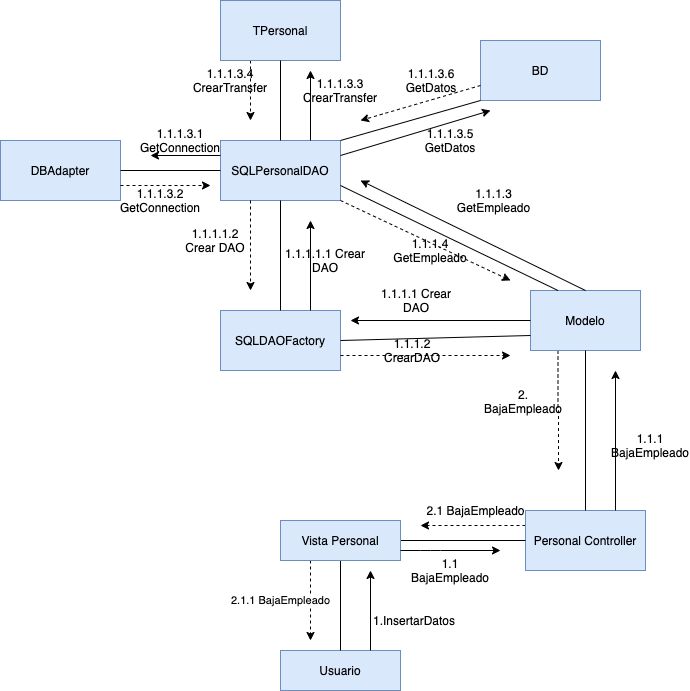

The diagram above was exported from draw.io. Its source (the exported page's mxGraphModel, read from the mxfile embedded in the PNG):
<mxGraphModel dx="786" dy="465" grid="1" gridSize="10" guides="1" tooltips="1" connect="1" arrows="1" fold="1" page="1" pageScale="1" pageWidth="827" pageHeight="1169" math="0" shadow="0">
  <root>
    <mxCell id="0" />
    <mxCell id="1" parent="0" />
    <mxCell id="twTkeN7-dBA1EpYlk57r-2" style="edgeStyle=orthogonalEdgeStyle;rounded=0;orthogonalLoop=1;jettySize=auto;html=1;exitX=0.5;exitY=0;exitDx=0;exitDy=0;startArrow=none;startFill=0;strokeColor=none;" edge="1" parent="1" source="twTkeN7-dBA1EpYlk57r-5">
      <mxGeometry relative="1" as="geometry">
        <mxPoint x="380" y="715" as="targetPoint" />
      </mxGeometry>
    </mxCell>
    <mxCell id="twTkeN7-dBA1EpYlk57r-1" value="Usuario" style="rounded=0;whiteSpace=wrap;html=1;fillColor=#dae8fc;strokeColor=#6c8ebf;" vertex="1" parent="1">
      <mxGeometry x="280" y="780" width="120" height="40" as="geometry" />
    </mxCell>
    <mxCell id="twTkeN7-dBA1EpYlk57r-3" value="Text" style="text;html=1;align=center;verticalAlign=middle;resizable=0;points=[];autosize=1;" vertex="1" parent="1">
      <mxGeometry x="542" y="428" width="40" height="20" as="geometry" />
    </mxCell>
    <mxCell id="twTkeN7-dBA1EpYlk57r-87" style="edgeStyle=orthogonalEdgeStyle;rounded=0;orthogonalLoop=1;jettySize=auto;html=1;exitX=0;exitY=0.25;exitDx=0;exitDy=0;dashed=1;startArrow=none;startFill=0;strokeColor=#000000;" edge="1" parent="1" source="twTkeN7-dBA1EpYlk57r-7">
      <mxGeometry relative="1" as="geometry">
        <mxPoint x="420" y="655" as="targetPoint" />
      </mxGeometry>
    </mxCell>
    <mxCell id="twTkeN7-dBA1EpYlk57r-7" value="Personal Controller&lt;br&gt;" style="rounded=0;whiteSpace=wrap;html=1;fillColor=#dae8fc;strokeColor=#6c8ebf;" vertex="1" parent="1">
      <mxGeometry x="525" y="640" width="120" height="60" as="geometry" />
    </mxCell>
    <mxCell id="twTkeN7-dBA1EpYlk57r-84" style="edgeStyle=orthogonalEdgeStyle;rounded=0;orthogonalLoop=1;jettySize=auto;html=1;exitX=0.25;exitY=1;exitDx=0;exitDy=0;dashed=1;startArrow=none;startFill=0;strokeColor=#000000;" edge="1" parent="1" source="twTkeN7-dBA1EpYlk57r-10">
      <mxGeometry relative="1" as="geometry">
        <mxPoint x="558" y="600" as="targetPoint" />
      </mxGeometry>
    </mxCell>
    <mxCell id="twTkeN7-dBA1EpYlk57r-10" value="Modelo&lt;br&gt;" style="rounded=0;whiteSpace=wrap;html=1;fillColor=#dae8fc;strokeColor=#6c8ebf;" vertex="1" parent="1">
      <mxGeometry x="530" y="420" width="110" height="60" as="geometry" />
    </mxCell>
    <mxCell id="twTkeN7-dBA1EpYlk57r-14" value="SQLDAOFactory&lt;br&gt;" style="rounded=0;whiteSpace=wrap;html=1;fillColor=#dae8fc;strokeColor=#6c8ebf;" vertex="1" parent="1">
      <mxGeometry x="220" y="440" width="120" height="60" as="geometry" />
    </mxCell>
    <mxCell id="twTkeN7-dBA1EpYlk57r-15" value="SQLPersonalDAO&lt;br&gt;" style="rounded=0;whiteSpace=wrap;html=1;fillColor=#dae8fc;strokeColor=#6c8ebf;" vertex="1" parent="1">
      <mxGeometry x="220" y="270" width="120" height="60" as="geometry" />
    </mxCell>
    <mxCell id="twTkeN7-dBA1EpYlk57r-16" value="DBAdapter&lt;br&gt;" style="rounded=0;whiteSpace=wrap;html=1;fillColor=#dae8fc;strokeColor=#6c8ebf;" vertex="1" parent="1">
      <mxGeometry y="270" width="120" height="60" as="geometry" />
    </mxCell>
    <mxCell id="twTkeN7-dBA1EpYlk57r-80" style="edgeStyle=orthogonalEdgeStyle;rounded=0;orthogonalLoop=1;jettySize=auto;html=1;exitX=0.25;exitY=1;exitDx=0;exitDy=0;startArrow=none;startFill=0;strokeColor=#000000;dashed=1;" edge="1" parent="1" source="twTkeN7-dBA1EpYlk57r-17">
      <mxGeometry relative="1" as="geometry">
        <mxPoint x="250" y="250" as="targetPoint" />
      </mxGeometry>
    </mxCell>
    <mxCell id="twTkeN7-dBA1EpYlk57r-17" value="TPersonal&lt;br&gt;" style="rounded=0;whiteSpace=wrap;html=1;fillColor=#dae8fc;strokeColor=#6c8ebf;" vertex="1" parent="1">
      <mxGeometry x="220" y="130" width="120" height="60" as="geometry" />
    </mxCell>
    <mxCell id="twTkeN7-dBA1EpYlk57r-18" value="BD&lt;br&gt;" style="rounded=0;whiteSpace=wrap;html=1;fillColor=#dae8fc;strokeColor=#6c8ebf;" vertex="1" parent="1">
      <mxGeometry x="480" y="170" width="120" height="60" as="geometry" />
    </mxCell>
    <mxCell id="twTkeN7-dBA1EpYlk57r-19" value="" style="endArrow=none;html=1;strokeColor=#000000;exitX=0.5;exitY=0;exitDx=0;exitDy=0;" edge="1" parent="1" source="twTkeN7-dBA1EpYlk57r-14" target="twTkeN7-dBA1EpYlk57r-15">
      <mxGeometry width="50" height="50" relative="1" as="geometry">
        <mxPoint x="380" y="510" as="sourcePoint" />
        <mxPoint x="430" y="460" as="targetPoint" />
      </mxGeometry>
    </mxCell>
    <mxCell id="twTkeN7-dBA1EpYlk57r-20" value="" style="endArrow=none;html=1;strokeColor=#000000;exitX=0;exitY=0.5;exitDx=0;exitDy=0;entryX=1;entryY=0.5;entryDx=0;entryDy=0;" edge="1" parent="1" source="twTkeN7-dBA1EpYlk57r-15" target="twTkeN7-dBA1EpYlk57r-16">
      <mxGeometry width="50" height="50" relative="1" as="geometry">
        <mxPoint x="200" y="240" as="sourcePoint" />
        <mxPoint x="150" y="240" as="targetPoint" />
      </mxGeometry>
    </mxCell>
    <mxCell id="twTkeN7-dBA1EpYlk57r-23" value="" style="endArrow=none;html=1;strokeColor=#000000;entryX=1;entryY=0;entryDx=0;entryDy=0;exitX=0;exitY=1;exitDx=0;exitDy=0;" edge="1" parent="1" source="twTkeN7-dBA1EpYlk57r-18" target="twTkeN7-dBA1EpYlk57r-15">
      <mxGeometry width="50" height="50" relative="1" as="geometry">
        <mxPoint x="380" y="380" as="sourcePoint" />
        <mxPoint x="380" y="230" as="targetPoint" />
      </mxGeometry>
    </mxCell>
    <mxCell id="twTkeN7-dBA1EpYlk57r-25" value="" style="endArrow=none;html=1;strokeColor=#000000;entryX=0;entryY=0.5;entryDx=0;entryDy=0;" edge="1" parent="1" source="twTkeN7-dBA1EpYlk57r-5" target="twTkeN7-dBA1EpYlk57r-7">
      <mxGeometry width="50" height="50" relative="1" as="geometry">
        <mxPoint x="360" y="770" as="sourcePoint" />
        <mxPoint x="410" y="720" as="targetPoint" />
      </mxGeometry>
    </mxCell>
    <mxCell id="twTkeN7-dBA1EpYlk57r-26" value="" style="endArrow=none;html=1;strokeColor=#000000;exitX=1;exitY=0.5;exitDx=0;exitDy=0;entryX=0;entryY=0.75;entryDx=0;entryDy=0;" edge="1" parent="1" source="twTkeN7-dBA1EpYlk57r-14" target="twTkeN7-dBA1EpYlk57r-10">
      <mxGeometry width="50" height="50" relative="1" as="geometry">
        <mxPoint x="320" y="610" as="sourcePoint" />
        <mxPoint x="370" y="560" as="targetPoint" />
      </mxGeometry>
    </mxCell>
    <mxCell id="twTkeN7-dBA1EpYlk57r-27" value="" style="endArrow=none;html=1;strokeColor=#000000;exitX=0.5;exitY=0;exitDx=0;exitDy=0;entryX=0.5;entryY=1;entryDx=0;entryDy=0;" edge="1" parent="1" source="twTkeN7-dBA1EpYlk57r-7" target="twTkeN7-dBA1EpYlk57r-10">
      <mxGeometry width="50" height="50" relative="1" as="geometry">
        <mxPoint x="512" y="730" as="sourcePoint" />
        <mxPoint x="560" y="680" as="targetPoint" />
      </mxGeometry>
    </mxCell>
    <mxCell id="twTkeN7-dBA1EpYlk57r-28" value="" style="endArrow=none;html=1;strokeColor=#000000;exitX=0.5;exitY=0;exitDx=0;exitDy=0;entryX=0.5;entryY=1;entryDx=0;entryDy=0;" edge="1" parent="1" source="twTkeN7-dBA1EpYlk57r-1" target="twTkeN7-dBA1EpYlk57r-5">
      <mxGeometry width="50" height="50" relative="1" as="geometry">
        <mxPoint x="220" y="845" as="sourcePoint" />
        <mxPoint x="270" y="795" as="targetPoint" />
        <Array as="points" />
      </mxGeometry>
    </mxCell>
    <mxCell id="twTkeN7-dBA1EpYlk57r-89" value="2.1.1 BajaEmpleado" style="edgeStyle=orthogonalEdgeStyle;rounded=0;orthogonalLoop=1;jettySize=auto;html=1;exitX=0.25;exitY=1;exitDx=0;exitDy=0;dashed=1;startArrow=none;startFill=0;strokeColor=#000000;" edge="1" parent="1" source="twTkeN7-dBA1EpYlk57r-5">
      <mxGeometry y="-30" relative="1" as="geometry">
        <mxPoint x="310" y="770" as="targetPoint" />
        <mxPoint as="offset" />
      </mxGeometry>
    </mxCell>
    <mxCell id="twTkeN7-dBA1EpYlk57r-5" value="Vista Personal&lt;br&gt;" style="rounded=0;whiteSpace=wrap;html=1;fillColor=#dae8fc;strokeColor=#6c8ebf;" vertex="1" parent="1">
      <mxGeometry x="280" y="650" width="120" height="40" as="geometry" />
    </mxCell>
    <mxCell id="twTkeN7-dBA1EpYlk57r-29" style="edgeStyle=orthogonalEdgeStyle;rounded=0;orthogonalLoop=1;jettySize=auto;html=1;exitX=0.5;exitY=0;exitDx=0;exitDy=0;startArrow=none;startFill=0;strokeColor=none;" edge="1" parent="1" source="twTkeN7-dBA1EpYlk57r-1" target="twTkeN7-dBA1EpYlk57r-5">
      <mxGeometry relative="1" as="geometry">
        <mxPoint x="380" y="715" as="targetPoint" />
        <mxPoint x="380" y="1000" as="sourcePoint" />
      </mxGeometry>
    </mxCell>
    <mxCell id="twTkeN7-dBA1EpYlk57r-48" value="" style="endArrow=none;html=1;strokeColor=#000000;exitX=0.5;exitY=0;exitDx=0;exitDy=0;entryX=0.5;entryY=1;entryDx=0;entryDy=0;" edge="1" parent="1" source="twTkeN7-dBA1EpYlk57r-15" target="twTkeN7-dBA1EpYlk57r-17">
      <mxGeometry width="50" height="50" relative="1" as="geometry">
        <mxPoint x="250" y="190" as="sourcePoint" />
        <mxPoint x="300" y="140" as="targetPoint" />
      </mxGeometry>
    </mxCell>
    <mxCell id="twTkeN7-dBA1EpYlk57r-49" value="" style="endArrow=none;html=1;strokeColor=#000000;entryX=1;entryY=0.75;entryDx=0;entryDy=0;exitX=0.25;exitY=0;exitDx=0;exitDy=0;" edge="1" parent="1" source="twTkeN7-dBA1EpYlk57r-10" target="twTkeN7-dBA1EpYlk57r-15">
      <mxGeometry width="50" height="50" relative="1" as="geometry">
        <mxPoint x="500" y="420" as="sourcePoint" />
        <mxPoint x="550" y="370" as="targetPoint" />
      </mxGeometry>
    </mxCell>
    <mxCell id="twTkeN7-dBA1EpYlk57r-50" value="" style="endArrow=classic;html=1;strokeColor=#000000;exitX=0.75;exitY=0;exitDx=0;exitDy=0;" edge="1" parent="1" source="twTkeN7-dBA1EpYlk57r-1">
      <mxGeometry width="50" height="50" relative="1" as="geometry">
        <mxPoint x="350" y="760" as="sourcePoint" />
        <mxPoint x="370" y="700" as="targetPoint" />
      </mxGeometry>
    </mxCell>
    <mxCell id="twTkeN7-dBA1EpYlk57r-51" value="1.InsertarDatos" style="text;html=1;strokeColor=none;fillColor=none;align=center;verticalAlign=middle;whiteSpace=wrap;rounded=0;" vertex="1" parent="1">
      <mxGeometry x="371" y="740" width="86" height="20" as="geometry" />
    </mxCell>
    <mxCell id="twTkeN7-dBA1EpYlk57r-52" value="" style="endArrow=classic;html=1;strokeColor=#000000;exitX=1;exitY=0.75;exitDx=0;exitDy=0;" edge="1" parent="1" source="twTkeN7-dBA1EpYlk57r-5">
      <mxGeometry width="50" height="50" relative="1" as="geometry">
        <mxPoint x="400" y="680" as="sourcePoint" />
        <mxPoint x="500" y="680" as="targetPoint" />
        <Array as="points">
          <mxPoint x="430" y="680" />
        </Array>
      </mxGeometry>
    </mxCell>
    <mxCell id="twTkeN7-dBA1EpYlk57r-53" value="1.1 BajaEmpleado" style="text;html=1;strokeColor=none;fillColor=none;align=center;verticalAlign=middle;whiteSpace=wrap;rounded=0;" vertex="1" parent="1">
      <mxGeometry x="430" y="690" width="40" height="20" as="geometry" />
    </mxCell>
    <mxCell id="twTkeN7-dBA1EpYlk57r-54" value="" style="endArrow=classic;html=1;strokeColor=#000000;exitX=0.75;exitY=0;exitDx=0;exitDy=0;" edge="1" parent="1" source="twTkeN7-dBA1EpYlk57r-7">
      <mxGeometry width="50" height="50" relative="1" as="geometry">
        <mxPoint x="590" y="640" as="sourcePoint" />
        <mxPoint x="615" y="500" as="targetPoint" />
      </mxGeometry>
    </mxCell>
    <mxCell id="twTkeN7-dBA1EpYlk57r-55" value="1.1.1 BajaEmpleado" style="text;html=1;strokeColor=none;fillColor=none;align=center;verticalAlign=middle;whiteSpace=wrap;rounded=0;" vertex="1" parent="1">
      <mxGeometry x="630" y="565" width="40" height="20" as="geometry" />
    </mxCell>
    <mxCell id="twTkeN7-dBA1EpYlk57r-56" value="" style="endArrow=classic;html=1;strokeColor=#000000;exitX=0;exitY=0.5;exitDx=0;exitDy=0;" edge="1" parent="1" source="twTkeN7-dBA1EpYlk57r-10">
      <mxGeometry width="50" height="50" relative="1" as="geometry">
        <mxPoint x="470" y="470" as="sourcePoint" />
        <mxPoint x="350" y="450" as="targetPoint" />
      </mxGeometry>
    </mxCell>
    <mxCell id="twTkeN7-dBA1EpYlk57r-57" value="1.1.1.1 Crear DAO&lt;br&gt;" style="text;html=1;strokeColor=none;fillColor=none;align=center;verticalAlign=middle;whiteSpace=wrap;rounded=0;" vertex="1" parent="1">
      <mxGeometry x="371" y="420" width="90" height="20" as="geometry" />
    </mxCell>
    <mxCell id="twTkeN7-dBA1EpYlk57r-58" value="" style="endArrow=classic;html=1;strokeColor=#000000;exitX=0.75;exitY=0;exitDx=0;exitDy=0;" edge="1" parent="1" source="twTkeN7-dBA1EpYlk57r-14">
      <mxGeometry width="50" height="50" relative="1" as="geometry">
        <mxPoint x="290" y="420" as="sourcePoint" />
        <mxPoint x="310" y="350" as="targetPoint" />
      </mxGeometry>
    </mxCell>
    <mxCell id="twTkeN7-dBA1EpYlk57r-59" value="1.1.1.1.1 Crear DAO" style="text;html=1;strokeColor=none;fillColor=none;align=center;verticalAlign=middle;whiteSpace=wrap;rounded=0;" vertex="1" parent="1">
      <mxGeometry x="280" y="380" width="90" height="20" as="geometry" />
    </mxCell>
    <mxCell id="twTkeN7-dBA1EpYlk57r-60" value="" style="endArrow=classic;html=1;strokeColor=#000000;exitX=0.25;exitY=1;exitDx=0;exitDy=0;dashed=1;" edge="1" parent="1" source="twTkeN7-dBA1EpYlk57r-15">
      <mxGeometry width="50" height="50" relative="1" as="geometry">
        <mxPoint x="280" y="410" as="sourcePoint" />
        <mxPoint x="250" y="420" as="targetPoint" />
      </mxGeometry>
    </mxCell>
    <mxCell id="twTkeN7-dBA1EpYlk57r-61" value="1.1.1.1.2 Crear DAO" style="text;html=1;strokeColor=none;fillColor=none;align=center;verticalAlign=middle;whiteSpace=wrap;rounded=0;" vertex="1" parent="1">
      <mxGeometry x="180" y="360" width="70" height="20" as="geometry" />
    </mxCell>
    <mxCell id="twTkeN7-dBA1EpYlk57r-62" value="" style="endArrow=classic;html=1;dashed=1;strokeColor=#000000;exitX=1;exitY=0.75;exitDx=0;exitDy=0;" edge="1" parent="1" source="twTkeN7-dBA1EpYlk57r-14">
      <mxGeometry width="50" height="50" relative="1" as="geometry">
        <mxPoint x="340" y="510" as="sourcePoint" />
        <mxPoint x="510" y="485" as="targetPoint" />
      </mxGeometry>
    </mxCell>
    <mxCell id="twTkeN7-dBA1EpYlk57r-63" value="1.1.1.2 CrearDAO" style="text;html=1;strokeColor=none;fillColor=none;align=center;verticalAlign=middle;whiteSpace=wrap;rounded=0;" vertex="1" parent="1">
      <mxGeometry x="374" y="470" width="76" height="20" as="geometry" />
    </mxCell>
    <mxCell id="twTkeN7-dBA1EpYlk57r-64" value="" style="endArrow=classic;html=1;strokeColor=#000000;exitX=0.5;exitY=0;exitDx=0;exitDy=0;" edge="1" parent="1" source="twTkeN7-dBA1EpYlk57r-10">
      <mxGeometry width="50" height="50" relative="1" as="geometry">
        <mxPoint x="530" y="400" as="sourcePoint" />
        <mxPoint x="360" y="310" as="targetPoint" />
      </mxGeometry>
    </mxCell>
    <mxCell id="twTkeN7-dBA1EpYlk57r-65" value="1.1.1.3 GetEmpleado" style="text;html=1;strokeColor=none;fillColor=none;align=center;verticalAlign=middle;whiteSpace=wrap;rounded=0;" vertex="1" parent="1">
      <mxGeometry x="457" y="320" width="73" height="20" as="geometry" />
    </mxCell>
    <mxCell id="twTkeN7-dBA1EpYlk57r-66" value="" style="endArrow=classic;html=1;strokeColor=#000000;dashed=1;exitX=1;exitY=1;exitDx=0;exitDy=0;" edge="1" parent="1" source="twTkeN7-dBA1EpYlk57r-15">
      <mxGeometry width="50" height="50" relative="1" as="geometry">
        <mxPoint x="280" y="440" as="sourcePoint" />
        <mxPoint x="510" y="410" as="targetPoint" />
      </mxGeometry>
    </mxCell>
    <mxCell id="twTkeN7-dBA1EpYlk57r-67" value="1.1.1.4 GetEmpleado" style="text;html=1;strokeColor=none;fillColor=none;align=center;verticalAlign=middle;whiteSpace=wrap;rounded=0;" vertex="1" parent="1">
      <mxGeometry x="410" y="370" width="40" height="20" as="geometry" />
    </mxCell>
    <mxCell id="twTkeN7-dBA1EpYlk57r-68" value="" style="endArrow=classic;html=1;strokeColor=#000000;exitX=0;exitY=0.25;exitDx=0;exitDy=0;" edge="1" parent="1" source="twTkeN7-dBA1EpYlk57r-15">
      <mxGeometry width="50" height="50" relative="1" as="geometry">
        <mxPoint x="170" y="300" as="sourcePoint" />
        <mxPoint x="150" y="285" as="targetPoint" />
      </mxGeometry>
    </mxCell>
    <mxCell id="twTkeN7-dBA1EpYlk57r-69" value="1.1.1.3.1 GetConnection&lt;br&gt;" style="text;html=1;strokeColor=none;fillColor=none;align=center;verticalAlign=middle;whiteSpace=wrap;rounded=0;" vertex="1" parent="1">
      <mxGeometry x="150" y="260" width="60" height="20" as="geometry" />
    </mxCell>
    <mxCell id="twTkeN7-dBA1EpYlk57r-70" value="" style="endArrow=classic;html=1;strokeColor=#000000;exitX=1;exitY=0.75;exitDx=0;exitDy=0;dashed=1;" edge="1" parent="1" source="twTkeN7-dBA1EpYlk57r-16">
      <mxGeometry width="50" height="50" relative="1" as="geometry">
        <mxPoint x="120" y="350" as="sourcePoint" />
        <mxPoint x="210" y="315" as="targetPoint" />
      </mxGeometry>
    </mxCell>
    <mxCell id="twTkeN7-dBA1EpYlk57r-71" value="1.1.1.3.2 GetConnection" style="text;html=1;strokeColor=none;fillColor=none;align=center;verticalAlign=middle;whiteSpace=wrap;rounded=0;" vertex="1" parent="1">
      <mxGeometry x="130" y="320" width="60" height="20" as="geometry" />
    </mxCell>
    <mxCell id="twTkeN7-dBA1EpYlk57r-72" value="" style="endArrow=classic;html=1;strokeColor=#000000;exitX=1;exitY=0.25;exitDx=0;exitDy=0;" edge="1" parent="1" source="twTkeN7-dBA1EpYlk57r-15">
      <mxGeometry width="50" height="50" relative="1" as="geometry">
        <mxPoint x="340" y="320" as="sourcePoint" />
        <mxPoint x="490" y="240" as="targetPoint" />
      </mxGeometry>
    </mxCell>
    <mxCell id="twTkeN7-dBA1EpYlk57r-73" value="1.1.1.3.5 GetDatos" style="text;html=1;strokeColor=none;fillColor=none;align=center;verticalAlign=middle;whiteSpace=wrap;rounded=0;" vertex="1" parent="1">
      <mxGeometry x="415" y="260" width="70" height="20" as="geometry" />
    </mxCell>
    <mxCell id="twTkeN7-dBA1EpYlk57r-76" value="" style="endArrow=classic;html=1;strokeColor=#000000;exitX=0;exitY=0.75;exitDx=0;exitDy=0;dashed=1;" edge="1" parent="1" source="twTkeN7-dBA1EpYlk57r-18">
      <mxGeometry width="50" height="50" relative="1" as="geometry">
        <mxPoint x="420" y="230" as="sourcePoint" />
        <mxPoint x="360" y="250" as="targetPoint" />
      </mxGeometry>
    </mxCell>
    <mxCell id="twTkeN7-dBA1EpYlk57r-77" value="1.1.1.3.6 GetDatos&lt;br&gt;" style="text;html=1;strokeColor=none;fillColor=none;align=center;verticalAlign=middle;whiteSpace=wrap;rounded=0;" vertex="1" parent="1">
      <mxGeometry x="401" y="200" width="60" height="20" as="geometry" />
    </mxCell>
    <mxCell id="twTkeN7-dBA1EpYlk57r-78" value="" style="endArrow=classic;html=1;strokeColor=#000000;exitX=0.75;exitY=0;exitDx=0;exitDy=0;" edge="1" parent="1" source="twTkeN7-dBA1EpYlk57r-15">
      <mxGeometry width="50" height="50" relative="1" as="geometry">
        <mxPoint x="290" y="280" as="sourcePoint" />
        <mxPoint x="310" y="200" as="targetPoint" />
      </mxGeometry>
    </mxCell>
    <mxCell id="twTkeN7-dBA1EpYlk57r-79" value="1.1.1.3.3 CrearTransfer&lt;br&gt;" style="text;html=1;strokeColor=none;fillColor=none;align=center;verticalAlign=middle;whiteSpace=wrap;rounded=0;" vertex="1" parent="1">
      <mxGeometry x="320" y="210" width="40" height="20" as="geometry" />
    </mxCell>
    <mxCell id="twTkeN7-dBA1EpYlk57r-81" value="1.1.1.3.4&lt;br&gt;CrearTransfer" style="text;html=1;strokeColor=none;fillColor=none;align=center;verticalAlign=middle;whiteSpace=wrap;rounded=0;" vertex="1" parent="1">
      <mxGeometry x="210" y="200" width="40" height="20" as="geometry" />
    </mxCell>
    <mxCell id="twTkeN7-dBA1EpYlk57r-85" value="2. BajaEmpleado" style="text;html=1;strokeColor=none;fillColor=none;align=center;verticalAlign=middle;whiteSpace=wrap;rounded=0;" vertex="1" parent="1">
      <mxGeometry x="503" y="521" width="40" height="20" as="geometry" />
    </mxCell>
    <mxCell id="twTkeN7-dBA1EpYlk57r-88" value="2.1 BajaEmpleado" style="text;html=1;align=center;verticalAlign=middle;resizable=0;points=[];autosize=1;" vertex="1" parent="1">
      <mxGeometry x="420" y="630" width="110" height="20" as="geometry" />
    </mxCell>
  </root>
</mxGraphModel>